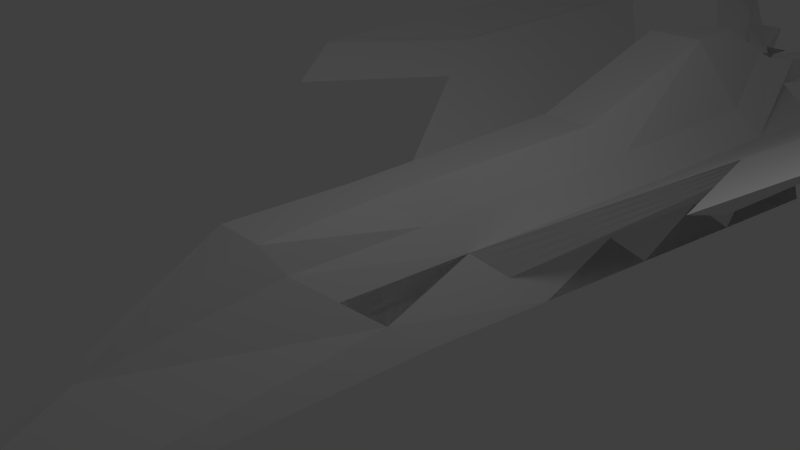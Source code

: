 # Source: Interceptor.blend  (saved by Blender 2.63.0; exported with 4.5.12 LTS)
import bpy
from mathutils import Matrix  # noqa: F401  (used for matrix-valued properties, if any)

bpy.ops.wm.read_factory_settings(use_empty=True)
scene = bpy.context.scene
scene.name = 'Scene'

# ---- collections
col_collection_1 = bpy.data.collections.new('Collection 1'); scene.collection.children.link(col_collection_1)

# ---- materials (node trees are filled in below, after node groups)
mat_material = bpy.data.materials.new('Material')
mat_material.alpha_threshold = 0.0
mat_material.use_transparent_shadow = False
mat_material.roughness = 0.5
mat_material.line_color = (0.0, 0.0, 0.0, 1.0)

# ---- material node trees

# ---- world
world_world = bpy.data.worlds.new('World'); scene.world = world_world
world_world.color = (0.05088, 0.05088, 0.05088)
world_world.use_sun_shadow = False
world_world.sun_shadow_jitter_overblur = 0.0
world_world.cycles.sampling_method = 'MANUAL'
world_world.cycles.sample_map_resolution = 256

# ---- cameras
cam_camera = bpy.data.cameras.new('Camera')
cam_camera.clip_end = 100.0
cam_camera.lens = 35.0
cam_camera.sensor_width = 32.0
cam_camera.sensor_height = 18.0
cam_camera.ortho_scale = 7.314
cam_camera.dof.focus_distance = 0.0
cam_camera.dof.aperture_fstop = 128.0

# ---- lights
light_lamp = bpy.data.lights.new('Lamp', 'POINT')
light_lamp.transmission_factor = 0.0
light_lamp.cutoff_distance = 30.0
light_lamp.energy = 100.0
light_lamp.shadow_buffer_clip_start = 1.001
light_lamp.shadow_soft_size = 1.0
light_lamp.shadow_maximum_resolution = 0.006
light_lamp.use_absolute_resolution = True
light_lamp.cycles.use_multiple_importance_sampling = False

# ---- meshes
me_cube = bpy.data.meshes.new('Cube')
me_cube.from_pydata([(0.6138, -0.1685, 0.0), (0.4207, -0.2562, 0.5), (0.8069, -0.08083, -0.5), (3.639, 1.461, 1.083), (3.674, 1.229, 1.123), (3.473, 0.9093, 1.182), (3.875, 1.548, 1.065), (0.8873, 0.1948, -0.3082), (1.309, 0.718, -0.6455), (1.51, 1.037, -0.7037), (2.442, 0.8935, 0.2534), (3.574, 1.069, 1.152), (3.403, 0.8654, 1.19), (3.775, 1.389, 1.094), (3.976, 1.708, 1.036), (2.643, 1.213, 0.1952), (2.05, 0.4863, 0.5704), (2.542, 1.053, 0.2243), (2.341, 0.7338, 0.2825), (2.145, 0.5301, 0.441), (2.743, 1.373, 0.1661), (1.624, 0.4063, -0.1233), (1.259, 0.6381, -0.631), (1.561, 1.117, -0.7183), (3.058, 1.061, 0.6884), (3.624, 1.149, 1.138), (3.438, 0.8874, 1.186), (3.725, 1.309, 1.109), (4.026, 1.788, 1.021), (3.259, 1.381, 0.6302), (1.408, 0.3186, 0.2561), (0.827, 0.1729, -0.1832), (1.36, 0.7978, -0.6601), (1.825, 0.7259, -0.1815), (3.524, 0.9892, 1.167), (3.368, 0.8435, 1.195), (3.825, 1.468, 1.08), (3.926, 1.628, 1.051), (2.026, 1.045, -0.2397), (2.692, 0.6539, 0.8847), (1.926, 0.8856, -0.2106), (3.159, 1.221, 0.6593), (2.592, 1.133, 0.2098), (2.492, 0.9734, 0.2389), (2.958, 0.9014, 0.7175), (1.725, 0.5661, -0.1524), (2.291, 0.6539, 0.2971), (2.391, 0.8136, 0.268), (2.774, 0.6978, 0.8156), (1.516, 0.3625, 0.0664), (2.098, 0.5082, 0.5057), (2.193, 0.5521, 0.3763), (3.36, 1.54, 0.6011), (2.127, 1.205, -0.2688), (2.693, 1.293, 0.1807), (2.793, 1.453, 0.1516), (1.876, 0.8057, -0.196), (3.008, 0.9813, 0.7029), (2.816, 0.7197, 0.7811), (3.41, 1.62, 0.5865), (1.976, 0.9655, -0.2251), (3.209, 1.301, 0.6447), (3.108, 1.141, 0.6738), (2.907, 0.8215, 0.732), (1.675, 0.4862, -0.1378), (1.775, 0.646, -0.1669), (1.462, 0.3406, 0.1612), (1.57, 0.3844, -0.02844), (3.309, 1.461, 0.6156), (2.077, 1.125, -0.2542), (4.039, 0.4047, 1.523), (4.109, 0.4485, 1.514), (4.682, 1.291, 1.36), (3.764, 0.6443, 1.012), (4.144, 0.4705, 1.51), (4.732, 1.371, 1.346), (3.965, 0.9638, 0.9542), (4.229, 0.5723, 1.491), (4.631, 1.211, 1.375), (3.864, 0.804, 0.9833), (3.663, 0.4845, 1.042), (3.48, 0.2809, 1.14), (4.065, 1.124, 0.9251), (3.713, 0.5644, 1.027), (4.115, 1.203, 0.9106), (3.914, 0.8839, 0.9688), (3.814, 0.7241, 0.9979), (3.613, 0.4046, 1.056), (4.015, 1.044, 0.9397), (-0.05502, 1.665, 0.5191), (-1.709, 2.054, 0.8693), (-3.194, 2.36, 1.451), (-3.316, 2.383, 1.413), (-3.072, 2.337, 1.49), (-3.011, 2.325, 1.509), (-3.255, 2.371, 1.432), (-3.133, 2.348, 1.471), (-1.497, 1.976, 0.5571), (-1.68, 2.011, 0.499), (-1.863, 2.046, 0.4409), (-2.98, 2.319, 1.519), (-3.224, 2.366, 1.442), (-3.163, 2.354, 1.461), (-3.346, 2.389, 1.403), (-3.041, 2.331, 1.5), (-3.285, 2.377, 1.422), (-3.102, 2.342, 1.48), (-2.33, 2.165, 1.009), (-2.391, 2.177, 0.9896), (-2.269, 2.154, 1.028), (-2.574, 2.211, 0.9315), (-2.513, 2.2, 0.9509), (-2.452, 2.188, 0.9703), (-2.208, 2.142, 1.048), (-2.361, 2.171, 0.9993), (-2.3, 2.159, 1.019), (-2.544, 2.206, 0.9412), (-2.605, 2.217, 0.9219), (-2.422, 2.182, 0.98), (-2.239, 2.148, 1.038), (-2.483, 2.194, 0.9606), (-2.965, 2.316, 1.524), (-3.209, 2.363, 1.446), (-3.178, 2.357, 1.456), (-3.331, 2.386, 1.408), (-3.057, 2.334, 1.495), (-3.3, 2.38, 1.417), (-3.087, 2.34, 1.485), (-2.762, 2.262, 1.23), (-2.945, 2.297, 1.172), (-2.823, 2.274, 1.211), (-2.996, 2.322, 1.514), (-3.239, 2.369, 1.437), (-3.148, 2.351, 1.466), (-3.361, 2.392, 1.398), (-3.026, 2.328, 1.504), (-3.27, 2.374, 1.427), (-3.118, 2.345, 1.475), (-2.701, 2.251, 1.249), (-2.64, 2.239, 1.269), (-3.006, 2.309, 1.153), (-2.884, 2.286, 1.191), (-2.579, 2.228, 1.288), (-2.732, 2.257, 1.24), (-2.376, 2.174, 0.9945), (-2.346, 2.168, 1.004), (-2.671, 2.245, 1.259), (-2.285, 2.156, 1.024), (-2.315, 2.162, 1.014), (-2.914, 2.291, 1.182), (-2.528, 2.203, 0.9461), (-2.559, 2.209, 0.9364), (-2.975, 2.303, 1.162), (-2.62, 2.22, 0.917), (-2.589, 2.214, 0.9267), (-2.792, 2.268, 1.22), (-2.407, 2.18, 0.9848), (-2.437, 2.185, 0.9751), (-2.61, 2.234, 1.279), (-2.254, 2.151, 1.033), (-2.224, 2.145, 1.043), (-2.853, 2.28, 1.201), (-2.498, 2.197, 0.9557), (-2.467, 2.191, 0.9654), (-2.686, 2.248, 1.254), (-2.93, 2.294, 1.177), (-2.808, 2.271, 1.216), (-2.747, 2.26, 1.235), (-2.716, 2.254, 1.245), (-2.655, 2.242, 1.264), (-2.899, 2.289, 1.187), (-2.991, 2.306, 1.157), (-2.96, 2.3, 1.167), (-2.777, 2.265, 1.225), (-2.625, 2.236, 1.274), (-2.594, 2.231, 1.283), (-2.869, 2.283, 1.196), (-2.838, 2.277, 1.206), (-2.285, 2.394, 2.335), (-0.3629, -0.3036, 0.9839), (1.845e-07, -0.628, 0.04184), (-0.4544, 1.064, 1.601), (0.4543, 1.064, 1.601), (-0.6138, -0.1685, 0.0), (1.225, 1.255, -0.2328), (-1.498, 0.6459, -1.116), (-0.9196, 0.4705, -0.1164), (-0.4207, -0.2562, 0.5), (-0.8399, 1.213, 0.2672), (-0.3977, 0.6146, 0.8254), (-0.8069, -0.08083, -0.5), (-0.2843, -0.02442, 0.9418), (-1.249, 0.3264, -1.058), (1.747, 0.9654, -1.175), (1.209, 0.5582, -0.6164), (0.6303, 0.3828, 0.3836), (-0.7667, 0.151, -0.05821), (-0.6303, 0.3828, 0.3836), (0.7351, 0.7023, 0.3254), (-0.5255, 0.06329, 0.4418), (1.008, 0.2387, -0.5582), (0.5255, 0.06329, 0.4418), (-1.008, 0.2387, -0.5582), (-0.7351, 0.7023, 0.3254), (-3.486, 1.141, 1.141), (-4.076, 1.868, 1.007), (-3.674, 1.229, 1.123), (-3.473, 0.9093, 1.182), (-3.875, 1.548, 1.065), (-2.241, 0.574, 0.3116), (-1.309, 0.718, -0.6455), (-2.442, 0.8935, 0.2534), (-3.574, 1.069, 1.152), (-3.403, 0.8654, 1.19), (-3.775, 1.389, 1.094), (-3.976, 1.708, 1.036), (-2.643, 1.213, 0.1952), (-2.05, 0.4863, 0.5704), (-2.542, 1.053, 0.2243), (-2.341, 0.7338, 0.2825), (-2.145, 0.5301, 0.441), (-2.743, 1.373, 0.1661), (-1.624, 0.4063, -0.1233), (-1.159, 0.4783, -0.6019), (-1.259, 0.6381, -0.631), (-3.058, 1.061, 0.6884), (-3.624, 1.149, 1.138), (-3.438, 0.8874, 1.186), (-3.725, 1.309, 1.109), (-4.026, 1.788, 1.021), (-3.259, 1.381, 0.6302), (-1.058, 0.3186, -0.5728), (-0.827, 0.1729, -0.1832), (-1.825, 0.7259, -0.1815), (-3.524, 0.9892, 1.167), (-3.368, 0.8435, 1.195), (-3.825, 1.468, 1.08), (-3.926, 1.628, 1.051), (-2.026, 1.045, -0.2397), (-3.46, 1.7, 0.572), (-2.692, 0.6539, 0.8847), (-1.926, 0.8856, -0.2106), (-3.159, 1.221, 0.6593), (-2.592, 1.133, 0.2098), (-2.492, 0.9734, 0.2389), (-2.958, 0.9014, 0.7175), (-1.725, 0.5661, -0.1524), (-2.291, 0.6539, 0.2971), (-2.391, 0.8136, 0.268), (-1.516, 0.3625, 0.0664), (-2.098, 0.5082, 0.5057), (-2.193, 0.5521, 0.3763), (-3.36, 1.54, 0.6011), (-2.127, 1.205, -0.2688), (-2.693, 1.293, 0.1807), (-2.793, 1.453, 0.1516), (-1.876, 0.8057, -0.196), (-3.008, 0.9813, 0.7029), (-2.816, 0.7197, 0.7811), (-3.41, 1.62, 0.5865), (-1.976, 0.9655, -0.2251), (-3.209, 1.301, 0.6447), (-3.108, 1.141, 0.6738), (-2.907, 0.8215, 0.732), (-1.675, 0.4862, -0.1378), (-1.775, 0.646, -0.1669), (-2.733, 0.6759, 0.8502), (-1.462, 0.3406, 0.1612), (-1.57, 0.3844, -0.02844), (-3.309, 1.461, 0.6156), (-2.077, 1.125, -0.2542), (-4.039, 0.4047, 1.523), (-4.179, 0.4924, 1.506), (-4.581, 1.131, 1.389), (-4.109, 0.4485, 1.514), (-3.764, 0.6443, 1.012), (-4.144, 0.4705, 1.51), (-4.43, 0.8918, 1.433), (-4.732, 1.371, 1.346), (-3.965, 0.9638, 0.9542), (-4.229, 0.5723, 1.491), (-4.074, 0.4266, 1.519), (-4.631, 1.211, 1.375), (-3.864, 0.804, 0.9833), (-3.663, 0.4845, 1.042), (-4.065, 1.124, 0.9251), (-3.713, 0.5644, 1.027), (-3.521, 0.3028, 1.105), (-4.115, 1.203, 0.9106), (-3.914, 0.8839, 0.9688), (-3.814, 0.7241, 0.9979), (-3.613, 0.4046, 1.056), (-3.439, 0.259, 1.174), (-4.015, 1.044, 0.9397), (-0.1333, 1.328, 1.433), (-0.3596, 1.541, 0.6659), (1.518, 1.803, 0.121), (1.467, 1.97, 0.5668), (-1.467, 1.97, 0.5668), (-1.11e-05, 1.731, 0.5262), (-8.706e-06, 1.767, 0.3236), (0.7588, 1.803, 0.121), (-1.589, 1.994, 0.528), (-0.7588, 1.803, 0.121), (-9.903e-06, 1.749, 0.4249), (-7.51e-06, 1.785, 0.2223), (0.7944, 1.994, 0.528), (-0.7944, 1.994, 0.528), (-0.9163, 2.04, 0.4506), (0.9163, 2.04, 0.4506), (1.138, 1.803, 0.121), (-1.528, 1.982, 0.5474), (-1.138, 1.803, 0.121), (1.528, 1.982, 0.5474), (-1.05e-05, 1.74, 0.4756), (-6.912e-06, 1.794, 0.1716), (-1.283, 2.017, 0.4893), (0.3321, 1.767, 0.3236), (0.2847, 1.731, 0.5262), (-1.65, 2.005, 0.5087), (1.772, 2.028, 0.4699), (-0.3794, 1.803, 0.121), (-0.2848, 1.731, 0.5262), (1.65, 2.005, 0.5087), (-9.305e-06, 1.758, 0.3743), (-8.108e-06, 1.776, 0.273), (-0.3321, 1.767, 0.3236), (1.283, 2.017, 0.4893), (0.8249, 2.005, 0.5087), (0.3084, 1.749, 0.4249), (1.192, 1.994, 0.528), (-0.8249, 2.005, 0.5087), (-1.192, 1.994, 0.528), (-0.3084, 1.749, 0.4249), (-1.374, 2.04, 0.4506), (-0.3557, 1.785, 0.2223), (0.8858, 2.028, 0.4699), (0.9468, 2.051, 0.4312), (0.3557, 1.785, 0.2223), (1.374, 2.04, 0.4506), (1.146, 1.982, 0.5474), (-0.2966, 1.74, 0.4756), (-0.3439, 1.776, 0.273), (1.329, 2.028, 0.4699), (0.2966, 1.74, 0.4756), (0.3202, 1.758, 0.3743), (1.237, 2.005, 0.5087), (-1.146, 1.982, 0.5474), (-1.237, 2.005, 0.5087), (-0.3203, 1.758, 0.3743), (-1.329, 2.028, 0.4699), (-1.42, 2.051, 0.4312), (-0.3676, 1.794, 0.1716), (0.3439, 1.776, 0.273), (0.3676, 1.794, 0.1716), (1.709, 2.054, 0.8693), (1.538, 2.008, 1.202), (3.001, 2.146, 1.083), (3.194, 2.36, 1.451), (3.316, 2.383, 1.413), (3.072, 2.337, 1.49), (3.011, 2.325, 1.509), (3.255, 2.371, 1.432), (3.133, 2.348, 1.471), (1.68, 2.011, 0.499), (1.802, 2.034, 0.4603), (1.619, 1.999, 0.5184), (2.98, 2.319, 1.519), (3.224, 2.366, 1.442), (3.163, 2.354, 1.461), (3.346, 2.389, 1.403), (3.041, 2.331, 1.5), (3.285, 2.377, 1.422), (3.102, 2.342, 1.48), (2.33, 2.165, 1.009), (2.391, 2.177, 0.9896), (2.269, 2.154, 1.028), (2.635, 2.223, 0.9122), (2.574, 2.211, 0.9315), (2.513, 2.2, 0.9509), (2.452, 2.188, 0.9703), (2.208, 2.142, 1.048), (2.361, 2.171, 0.9993), (2.3, 2.159, 1.019), (2.544, 2.206, 0.9412), (2.605, 2.217, 0.9219), (2.422, 2.182, 0.98), (2.239, 2.148, 1.038), (2.483, 2.194, 0.9606), (2.965, 2.316, 1.524), (3.209, 2.363, 1.446), (3.178, 2.357, 1.456), (3.331, 2.386, 1.408), (3.057, 2.334, 1.495), (3.3, 2.38, 1.417), (3.087, 2.34, 1.485), (2.762, 2.262, 1.23), (2.945, 2.297, 1.172), (2.823, 2.274, 1.211), (2.996, 2.322, 1.514), (3.239, 2.369, 1.437), (3.148, 2.351, 1.466), (3.361, 2.392, 1.398), (3.026, 2.328, 1.504), (3.27, 2.374, 1.427), (3.118, 2.345, 1.475), (2.701, 2.251, 1.249), (2.64, 2.239, 1.269), (3.006, 2.309, 1.153), (2.884, 2.286, 1.191), (2.579, 2.228, 1.288), (2.732, 2.257, 1.24), (2.376, 2.174, 0.9945), (2.346, 2.168, 1.004), (2.671, 2.245, 1.259), (2.285, 2.156, 1.024), (2.315, 2.162, 1.014), (2.914, 2.291, 1.182), (2.528, 2.203, 0.9461), (2.559, 2.209, 0.9364), (2.975, 2.303, 1.162), (2.62, 2.22, 0.917), (2.589, 2.214, 0.9267), (2.792, 2.268, 1.22), (2.407, 2.18, 0.9848), (2.437, 2.185, 0.9751), (2.61, 2.234, 1.279), (2.254, 2.151, 1.033), (2.224, 2.145, 1.043), (2.853, 2.28, 1.201), (2.498, 2.197, 0.9557), (2.467, 2.191, 0.9654), (2.686, 2.248, 1.254), (2.93, 2.294, 1.177), (2.808, 2.271, 1.216), (2.747, 2.26, 1.235), (2.716, 2.254, 1.245), (2.655, 2.242, 1.264), (2.899, 2.289, 1.187), (2.991, 2.306, 1.157), (2.96, 2.3, 1.167), (2.777, 2.265, 1.225), (2.625, 2.236, 1.274), (2.594, 2.231, 1.283), (2.869, 2.283, 1.196), (2.838, 2.277, 1.206), (2.285, 2.394, 2.335), (0.3629, -0.3036, 0.9839), (1.49e-07, -1.102, -1.296), (3.792, 1.78, 1.024), (4.076, 1.868, 1.007), (3.333, 0.8216, 1.199), (3.486, 1.141, 1.141), (2.227, 1.365, -0.2979), (1.46, 0.9576, -0.6892), (3.46, 1.7, 0.572), (2.241, 0.574, 0.3116), (1.159, 0.4783, -0.6019), (1.108, 0.3985, -0.5873), (0.9476, 0.2168, -0.4332), (2.844, 1.533, 0.137), (2.857, 0.7416, 0.7466), (1.058, 0.3186, -0.5728), (2.733, 0.6759, 0.8502), (2.177, 1.285, -0.2834), (4.33, 0.732, 1.462), (4.38, 0.8119, 1.447), (4.179, 0.4924, 1.506), (4.43, 0.8918, 1.433), (4.782, 1.451, 1.331), (3.563, 0.3247, 1.071), (4.074, 0.4266, 1.519), (4.531, 1.052, 1.404), (4.581, 1.131, 1.389), (4.166, 1.283, 0.896), (3.397, 0.237, 1.209), (4.28, 0.6522, 1.476), (4.481, 0.9717, 1.418), (3.521, 0.3028, 1.105), (3.439, 0.259, 1.174), (0.4728, 1.665, 0.5191), (-6.314e-06, 1.803, 0.121), (-1.741, 2.022, 0.4796), (-1.558, 1.988, 0.5377), (-1.802, 2.034, 0.4603), (-1.619, 1.999, 0.5184), (-3.377, 2.395, 1.393), (-3.001, 2.146, 1.083), (-1.538, 2.008, 1.202), (-2.95, 2.314, 1.529), (-2.635, 2.223, 0.9122), (-1.0, 0.006876, -1.0), (0.8399, 1.213, 0.2672), (1.0, 0.006876, -1.0), (-1.996, 1.285, -1.233), (1.996, 1.285, -1.233), (-1.747, 0.9654, -1.175), (1.249, 0.3264, -1.058), (0.3977, 0.6146, 0.8254), (0.2258, 1.711, -0.09262), (-0.2258, 1.711, -0.09262), (1.072, 0.79, -0.1746), (-1.073, 0.79, -0.1746), (-1.225, 1.255, -0.2328), (-0.2465, 1.501, 0.8126), (0.2843, -0.02441, 0.9418), (0.341, 0.2951, 0.8836), (-0.341, 0.2951, 0.8836), (1.498, 0.6459, -1.116), (0.7667, 0.151, -0.05821), (0.9196, 0.4705, -0.1164), (1.41, 0.8777, -0.6746), (-1.209, 0.5582, -0.6164), (-0.9476, 0.2168, -0.4332), (-1.561, 1.117, -0.7183), (-1.41, 0.8777, -0.6746), (-3.639, 1.461, 1.083), (-3.792, 1.78, 1.024), (-3.333, 0.8216, 1.199), (-2.227, 1.365, -0.2979), (-1.408, 0.3186, 0.2561), (-1.36, 0.7978, -0.6601), (-1.46, 0.9576, -0.6892), (-1.108, 0.3985, -0.5873), (-0.8873, 0.1948, -0.3082), (-1.51, 1.037, -0.7037), (-2.844, 1.533, 0.137), (-2.857, 0.7416, 0.7466), (-2.774, 0.6978, 0.8156), (-2.177, 1.285, -0.2834), (-4.33, 0.732, 1.462), (-4.38, 0.8119, 1.447), (-4.782, 1.451, 1.331), (-3.563, 0.3247, 1.071), (-4.531, 1.052, 1.404), (-4.166, 1.283, 0.896), (-3.397, 0.237, 1.209), (-4.28, 0.6522, 1.476), (-4.481, 0.9717, 1.418), (-4.682, 1.291, 1.36), (-3.48, 0.2809, 1.14), (0.1333, 1.328, 1.433), (0.2465, 1.501, 0.8126), (0.3596, 1.541, 0.6659), (0.05502, 1.665, 0.5191), (-0.4728, 1.665, 0.5191), (1.1, 1.97, 0.5668), (1.894, 2.051, 0.4312), (-1.518, 1.803, 0.121), (-1.1, 1.97, 0.5668), (-1.894, 2.051, 0.4312), (1.497, 1.976, 0.5571), (0.3794, 1.803, 0.121), (-1.711, 2.017, 0.4893), (1.741, 2.022, 0.4796), (1.711, 2.017, 0.4893), (-1.772, 2.028, 0.4699), (0.7639, 1.982, 0.5474), (0.7335, 1.97, 0.5668), (0.8554, 2.017, 0.4893), (-0.764, 1.982, 0.5474), (-0.7335, 1.97, 0.5668), (-0.8554, 2.017, 0.4893), (-0.8859, 2.028, 0.4699), (1.863, 2.046, 0.4409), (1.833, 2.04, 0.4506), (-1.833, 2.04, 0.4506), (1.558, 1.988, 0.5377), (1.589, 1.994, 0.528), (-0.9468, 2.051, 0.4312), (1.42, 2.051, 0.4312), (3.377, 2.395, 1.393), (2.95, 2.314, 1.529)], [], [(34, 26, 5), (82, 88, 68, 52), (60, 40, 8, 32), (61, 41, 17, 42), (62, 24, 10, 43), (474, 84, 59, 455), (64, 45, 18, 46), (65, 33, 10, 47), (25, 35, 12, 11), (66, 49, 19, 50), (67, 21, 456, 51), (69, 53, 20, 54), (40, 56, 22, 8), (17, 43, 56, 40), (43, 10, 33, 56), (18, 47, 57, 44), (47, 10, 24, 57), (11, 12, 26, 34), (83, 80, 44, 57), (19, 51, 58, 48), (41, 61, 85, 79), (20, 55, 59, 52), (55, 460, 455, 59), (15, 42, 60, 38), (42, 17, 40, 60), (29, 61, 42, 15), (26, 12, 71, 74), (41, 62, 43, 17), (80, 87, 63, 44), (46, 18, 44, 63), (45, 65, 47, 18), (62, 41, 79, 86), (30, 66, 50, 16), (31, 7, 49, 66), (49, 67, 51, 19), (15, 54, 68, 29), (54, 20, 52, 68), (38, 69, 54, 15), (454, 9, 53, 69), (82, 84, 75, 72), (468, 466, 73, 86), (77, 476, 11, 34), (25, 11, 476, 465), (61, 29, 76, 85), (24, 62, 86, 73), (84, 82, 52, 59), (36, 13, 477, 472), (88, 76, 29, 68), (73, 83, 57, 24), (167, 143, 114, 144), (168, 138, 107, 145), (171, 152, 117, 153), (172, 129, 110, 154), (174, 158, 119, 159), (175, 142, 113, 160), (176, 161, 120, 162), (177, 130, 112, 163), (115, 148, 164, 146), (148, 107, 138, 164), (116, 151, 165, 149), (151, 110, 129, 165), (118, 157, 166, 155), (157, 112, 130, 166), (128, 167, 144, 108), (143, 168, 145, 114), (109, 147, 169, 139), (147, 115, 146, 169), (111, 150, 170, 141), (150, 116, 149, 170), (152, 172, 154, 117), (108, 156, 173, 128), (156, 118, 155, 173), (139, 174, 159, 109), (158, 175, 160, 119), (141, 176, 162, 111), (161, 177, 163, 120), (131, 100, 178), (122, 91, 178), (126, 105, 178), (178, 100, 121), (133, 96, 178), (134, 103, 178), (178, 93, 125), (178, 103, 124), (136, 95, 178), (137, 106, 178), (178, 94, 131), (132, 101, 178), (178, 91, 123), (178, 106, 127), (127, 93, 178), (178, 105, 136), (135, 94, 178), (123, 102, 178), (124, 92, 178), (178, 102, 133), (178, 95, 132), (178, 96, 137), (125, 104, 178), (178, 92, 126), (178, 104, 135), (178, 101, 122), (186, 196, 199, 197), (197, 199, 191, 507), (497, 508, 194, 200), (181, 189, 498, 182), (256, 224, 512, 233), (234, 207, 227), (285, 252, 269, 293), (502, 516, 204, 186), (282, 237, 215, 539), (260, 521, 210, 241), (261, 243, 218, 242), (262, 244, 211, 225), (264, 247, 219, 246), (265, 248, 211, 233), (226, 212, 213, 235), (267, 250, 220, 249), (270, 254, 221, 253), (241, 210, 224, 256), (218, 241, 256, 244), (244, 256, 233, 211), (219, 245, 257, 248), (248, 257, 225, 211), (212, 234, 227, 213), (286, 257, 245, 284), (242, 283, 289, 261), (221, 252, 259, 255), (216, 238, 260, 243), (243, 260, 241, 218), (230, 216, 243, 261), (227, 276, 274, 213), (281, 235, 213, 274), (242, 218, 244, 262), (284, 245, 263, 291), (237, 282, 273, 208), (209, 527, 263, 247), (247, 263, 245, 219), (222, 209, 247, 264), (246, 219, 248, 265), (262, 290, 283, 242), (520, 217, 250, 267), (249, 220, 251, 268), (216, 230, 269, 254), (254, 269, 252, 221), (238, 216, 254, 270), (534, 236, 208, 273), (291, 263, 527, 533), (280, 234, 212, 537), (226, 530, 537, 212), (261, 289, 279, 230), (225, 275, 290, 262), (288, 259, 252, 285), (236, 534, 538, 214), (293, 269, 230, 279), (277, 228, 214, 538), (275, 225, 257, 286), (382, 366, 568, 374, 413), (342, 326, 300, 325), (349, 333, 304, 324), (352, 335, 305, 315), (306, 557, 340, 330), (307, 560, 341, 333), (333, 341, 314, 304), (563, 562, 326, 342), (308, 563, 342, 335), (335, 342, 325, 305), (304, 314, 344, 329), (324, 304, 329, 345), (300, 324, 345, 317), (326, 349, 324, 300), (325, 300, 317, 353), (305, 325, 353, 338), (315, 305, 338, 354), (301, 337, 570, 310), (385, 564, 565, 378, 422), (388, 554, 555, 380, 431), (435, 412, 382, 411), (436, 413, 374, 406), (567, 383, 416, 374, 568), (439, 421, 385, 420), (440, 422, 378, 397), (442, 427, 387, 426), (443, 428, 381, 410), (444, 430, 388, 429), (445, 431, 380, 398), (383, 414, 432, 416), (416, 432, 406, 374), (384, 417, 433, 419), (419, 433, 397, 378), (386, 423, 434, 425), (425, 434, 398, 380), (396, 375, 412, 435), (411, 382, 413, 436), (376, 407, 437, 415), (415, 437, 414, 383), (379, 409, 438, 418), (418, 438, 417, 384), (420, 385, 422, 440), (375, 396, 441, 424), (424, 441, 423, 386), (407, 376, 427, 442), (426, 387, 428, 443), (409, 379, 430, 444), (429, 388, 431, 445), (399, 446, 367), (390, 446, 358), (394, 446, 372), (446, 389, 367), (401, 446, 363), (402, 446, 370), (446, 393, 360), (446, 392, 370), (404, 446, 362), (405, 446, 373), (446, 399, 361), (400, 446, 368), (446, 391, 358), (446, 395, 373), (395, 446, 360), (446, 404, 372), (403, 446, 361), (391, 446, 369), (392, 446, 359), (446, 401, 369), (446, 400, 362), (446, 405, 363), (393, 446, 371), (446, 394, 359), (446, 403, 371), (446, 390, 368), (497, 200, 2, 493), (508, 194, 457, 458, 462, 200, 497), (509, 31, 66, 30), (193, 496, 494, 495), (499, 495, 494, 500), (515, 502, 503, 500), (499, 184, 449, 450, 455, 460, 453), (188, 181, 294, 504), (480, 543, 184, 499), (496, 515, 500, 494), (495, 499, 23, 9, 454, 511, 193), (28, 14, 72, 75), (542, 541, 182, 492), (6, 3, 452, 4, 27, 13, 36), (450, 449, 3, 6, 37, 14, 28), (78, 72, 14, 37), (3, 449, 184, 501), (455, 450, 469, 474), (478, 81, 48, 58), (464, 453, 460, 55), (34, 5, 467, 77), (51, 456, 461, 58), (38, 60, 32, 511), (471, 71, 12, 35), (27, 4, 466, 468), (37, 6, 473, 78), (456, 46, 63, 461), (21, 64, 46, 456), (462, 458, 45, 64), (458, 457, 65, 45), (4, 452, 451, 35, 25), (16, 50, 463, 39), (50, 19, 48, 463), (7, 459, 67, 49), (81, 479, 463, 48), (511, 454, 69, 38), (53, 464, 55, 20), (9, 23, 464, 53), (23, 499, 453, 464), (83, 73, 466, 465), (478, 470, 467, 74), (84, 474, 469, 75), (87, 80, 476, 77), (479, 81, 71, 471), (88, 82, 72, 78), (80, 83, 465, 476), (81, 478, 74, 71), (473, 472, 85, 76), (472, 477, 79, 85), (477, 468, 86, 79), (470, 87, 77, 467), (475, 479, 471, 70), (76, 88, 78, 473), (479, 475, 39, 463), (472, 473, 6, 36), (74, 467, 5, 26), (87, 470, 461, 63), (75, 469, 450, 28), (468, 477, 13, 27), (35, 451, 70, 471), (465, 466, 4, 25), (470, 478, 58, 461), (475, 70, 451, 39), (542, 543, 295, 504), (543, 480, 89, 295), (541, 542, 504, 294), (500, 503, 295, 89), (492, 184, 543, 542), (499, 500, 548, 312, 303, 321, 481, 552, 301, 310, 296), (504, 295, 503, 188), (541, 294, 181, 182), (347, 311, 97, 298, 549), (296, 547, 565, 320, 555, 323, 568, 313, 297, 480, 499), (114, 145, 107, 302, 485), (297, 546, 558, 318, 299, 322, 561, 549, 298, 89, 480), (344, 314, 299, 318), (350, 556, 482, 553, 316), (341, 560, 561, 322), (349, 331, 307, 333), (348, 319, 485, 302, 332), (340, 557, 558, 546), (346, 328, 306, 330), (343, 336, 559, 327), (570, 337, 309, 339), (352, 569, 308, 335), (351, 550, 99, 566, 334), (560, 347, 549, 561), (307, 332, 347, 560), (332, 302, 483, 311, 347), (557, 344, 318, 558), (306, 329, 344, 557), (336, 353, 317, 559), (309, 338, 353, 336), (563, 350, 316, 562), (308, 334, 350, 563), (334, 566, 484, 556, 350), (314, 341, 322, 299), (326, 562, 331, 349), (331, 348, 332, 307), (562, 316, 348, 331), (316, 553, 98, 319, 348), (313, 340, 546, 297), (568, 330, 340, 313), (323, 346, 330, 568), (555, 327, 346, 323), (327, 559, 328, 346), (328, 345, 329, 306), (559, 317, 345, 328), (320, 343, 327, 555), (565, 339, 343, 320), (339, 309, 336, 343), (547, 570, 339, 565), (296, 310, 570, 547), (337, 354, 338, 309), (301, 552, 354, 337), (552, 481, 315, 354), (481, 321, 352, 315), (321, 303, 569, 352), (569, 351, 334, 308), (303, 312, 351, 569), (312, 548, 550, 351), (489, 121, 100, 131, 94, 135, 104, 125, 93, 127, 106, 137, 96, 133, 102, 123, 91, 122, 101, 132, 95, 136, 105, 126, 92, 124, 103, 134, 486, 487, 90, 488), (550, 548, 487, 486, 140, 490), (117, 154, 110, 566, 99), (90, 487, 548, 500), (119, 160, 113, 298, 97), (488, 90, 500, 89), (120, 163, 112, 553, 482), (89, 298, 113, 142, 489, 488), (108, 144, 114, 485, 319), (311, 483, 115, 147, 109), (483, 302, 107, 148, 115), (556, 484, 116, 150, 111), (484, 566, 110, 151, 116), (490, 153, 117, 99, 550), (319, 98, 118, 156, 108), (98, 553, 112, 157, 118), (109, 159, 119, 97, 311), (111, 162, 120, 482, 556), (140, 171, 153, 490), (178, 164, 138), (178, 173, 155), (172, 152, 178), (178, 166, 130), (142, 175, 178), (178, 149, 165), (174, 139, 178), (138, 168, 178), (140, 486, 178), (130, 177, 178), (167, 128, 178), (176, 141, 178), (178, 170, 149), (178, 139, 169), (178, 141, 170), (152, 171, 178), (177, 161, 178), (168, 143, 178), (178, 489, 142), (178, 169, 146), (175, 158, 178), (178, 155, 166), (161, 176, 178), (143, 167, 178), (178, 128, 173), (121, 489, 178), (178, 146, 164), (158, 174, 178), (178, 165, 129), (178, 486, 134), (171, 140, 178), (129, 172, 178), (198, 492, 182, 498), (491, 448, 180, 179, 187, 183, 190), (491, 493, 448), (199, 187, 179, 191), (192, 185, 508, 497), (511, 499, 184, 501), (200, 194, 510, 509), (201, 195, 506, 505), (189, 507, 506, 498), (202, 190, 183, 196, 232, 524, 513), (500, 519, 526, 239, 205, 517, 503), (203, 197, 507, 189), (185, 496, 193, 508), (501, 184, 492, 198), (510, 501, 198, 195), (195, 198, 498, 506), (507, 191, 505, 506), (196, 183, 187, 199), (545, 500, 503, 295), (491, 192, 497, 493), (193, 495, 499, 511), (508, 193, 511, 194), (194, 511, 501, 510), (509, 510, 195, 201), (192, 491, 190, 202), (185, 192, 202, 231, 523, 223, 512), (496, 185, 512, 224, 210, 521, 515), (494, 496, 515, 522, 525, 514, 500), (229, 278, 539, 215), (502, 186, 197, 203), (503, 502, 203, 188), (188, 203, 189, 181), (208, 236, 214, 228, 206, 204, 516), (205, 229, 215, 237, 208, 516, 517), (518, 240, 217, 520, 196, 186, 204), (516, 502, 503, 517), (535, 239, 259, 288), (239, 535, 532, 205), (268, 251, 209, 222), (287, 258, 528, 540), (529, 255, 526, 519), (234, 280, 272, 207), (220, 528, 258, 251), (251, 258, 527, 209), (255, 259, 239, 526), (238, 515, 521, 260), (228, 277, 531, 206), (202, 222, 264, 231), (231, 264, 246, 523), (523, 246, 265, 223), (223, 265, 233, 512), (206, 226, 235, 518, 204), (217, 240, 266, 250), (250, 266, 528, 220), (196, 520, 267, 232), (232, 267, 249, 524), (524, 249, 268, 513), (513, 268, 222, 202), (540, 528, 266, 292), (515, 238, 270, 522), (522, 270, 253, 525), (253, 221, 255, 529), (525, 253, 529, 514), (514, 529, 519, 500), (286, 530, 531, 275), (287, 276, 272, 533), (288, 278, 532, 535), (291, 280, 537, 284), (292, 281, 274, 540), (293, 282, 539, 285), (284, 537, 530, 286), (540, 274, 276, 287), (285, 539, 278, 288), (273, 279, 289, 534), (534, 289, 283, 538), (538, 283, 290, 277), (277, 290, 275, 531), (533, 272, 280, 291), (536, 271, 281, 292), (279, 273, 282, 293), (292, 266, 240, 536), (276, 227, 207, 272), (278, 229, 205, 532), (235, 281, 271, 518), (530, 226, 206, 531), (533, 527, 258, 287), (536, 240, 518, 271), (295, 543, 544, 545), (499, 544, 543, 184), (340, 546, 297, 551, 313), (548, 500, 545, 298, 311, 302, 319, 553, 556, 566, 550), (298, 545, 544, 297, 546, 558, 318, 299, 322, 561, 549), (343, 327, 555, 554, 320), (346, 330, 568, 366, 323), (570, 339, 565, 564, 547), (330, 340, 313, 567, 568), (339, 343, 320, 365, 565), (327, 346, 323, 364, 555), (311, 298, 549, 347), (302, 311, 347, 332), (319, 302, 332, 348), (553, 319, 348, 316), (556, 553, 316, 350), (566, 556, 350, 334), (550, 566, 334, 351), (572, 356, 355, 357, 571, 402, 370, 392, 359, 394, 372, 404, 362, 400, 368, 390, 358, 391, 369, 401, 363, 405, 373, 395, 360, 393, 371, 403, 361, 399, 367, 389), (547, 377, 408, 571, 357, 296), (355, 499, 296, 357), (387, 551, 297, 381, 428), (356, 544, 499, 355), (544, 356, 572, 410, 381, 297), (375, 323, 366, 382, 412), (313, 376, 415, 383, 567), (320, 379, 418, 384, 365), (365, 384, 419, 378, 565), (377, 547, 564, 385, 421), (323, 375, 424, 386, 364), (364, 386, 425, 380, 555), (376, 313, 551, 387, 427), (379, 320, 554, 388, 430), (408, 377, 421, 439), (446, 406, 432), (446, 423, 441), (440, 446, 420), (446, 398, 434), (410, 446, 443), (446, 433, 417), (442, 446, 407), (406, 446, 436), (408, 446, 571), (398, 446, 445), (435, 446, 396), (444, 446, 409), (446, 417, 438), (446, 437, 407), (446, 438, 409), (420, 446, 439), (445, 446, 429), (436, 446, 411), (446, 410, 572), (446, 414, 437), (443, 446, 426), (446, 434, 423), (429, 446, 444), (411, 446, 435), (446, 441, 396), (389, 446, 572), (446, 432, 414), (426, 446, 442), (446, 397, 433), (446, 402, 571), (439, 446, 408), (397, 446, 440), (493, 2, 0, 1, 447, 180, 448), (447, 179, 180), (505, 191, 179, 447), (201, 505, 447, 1), (202, 196, 186, 512), (200, 459, 7, 31, 509, 0, 2), (509, 201, 1, 0), (185, 512, 515, 496), (512, 186, 502, 515), (192, 202, 512, 185), (190, 183, 196, 202), (56, 33, 194, 22), (193, 511, 32, 8, 22, 194, 508), (501, 510, 452, 3), (451, 452, 510, 509, 30, 16, 39), (200, 462, 64, 21), (457, 194, 33, 65), (459, 200, 21, 67), (2, 200, 509, 0)])
me_cube.materials.append(mat_material)
me_cube.use_remesh_preserve_volume = False
me_cube.use_remesh_preserve_attributes = False
me_cube.use_mirror_vertex_groups = False
me_cube.update()

# ---- objects
ob_cube = bpy.data.objects.new('Cube', me_cube)
ob_lamp = bpy.data.objects.new('Lamp', light_lamp)
ob_camera = bpy.data.objects.new('Camera', cam_camera)

# ---- transforms, parenting, visibility, modifiers, constraints
ob_cube.location = (0.0, 0.0, 0.0)
ob_cube.scale = (1.0, 6.418, 1.0)
ob_cube.lock_rotations_4d = False
ob_cube.empty_display_type = 'ARROWS'
ob_cube.lineart.crease_threshold = 0.0
ob_lamp.location = (4.076, 1.005, 5.904)
ob_lamp.rotation_euler = (0.6503, 0.05522, 1.866)
ob_lamp.lock_rotations_4d = False
ob_lamp.empty_display_type = 'ARROWS'
ob_lamp.color = (0.0, 0.0, 0.0, 0.0)
ob_lamp.lineart.crease_threshold = 0.0
ob_camera.location = (7.481, -6.508, 5.344)
ob_camera.rotation_euler = (1.109, 0.01082, 0.8149)
ob_camera.lock_rotations_4d = False
ob_camera.empty_display_type = 'ARROWS'
ob_camera.color = (0.0, 0.0, 0.0, 0.0)
ob_camera.display_type = 'WIRE'
ob_camera.lineart.crease_threshold = 0.0

# ---- collection membership
col_collection_1.objects.link(ob_cube)
col_collection_1.objects.link(ob_lamp)
col_collection_1.objects.link(ob_camera)

# ---- scene / render settings (as saved in the file)
scene.camera = ob_camera
scene.frame_start = 1; scene.frame_end = 250; scene.frame_set(1)
scene.render.engine = 'BLENDER_EEVEE_NEXT'
scene.render.image_settings.color_mode = 'RGB'
scene.render.image_settings.compression = 90
scene.render.resolution_percentage = 50
scene.render.dither_intensity = 0.0
scene.render.bake_margin = 2
scene.render.bake_bias = 0.0
scene.cycles.use_denoising = False
scene.cycles.samples = 10
scene.cycles.sampling_pattern = 'TABULATED_SOBOL'
scene.cycles.light_sampling_threshold = 0.0
scene.cycles.use_adaptive_sampling = False
scene.cycles.use_light_tree = False
scene.cycles.blur_glossy = 0.0
scene.cycles.volume_bounces = 1
scene.cycles.pixel_filter_type = 'GAUSSIAN'
scene.cycles.sample_clamp_indirect = 0.0
scene.view_settings.view_transform = 'Standard'
bpy.context.view_layer.update()
